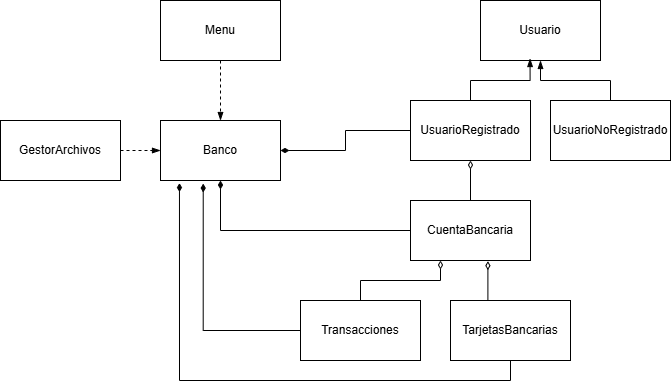

The diagram above was exported from draw.io. Its source (the exported page's mxGraphModel, read from the mxfile embedded in the PNG):
<mxGraphModel dx="1158" dy="730" grid="1" gridSize="10" guides="1" tooltips="1" connect="1" arrows="1" fold="1" page="1" pageScale="1" pageWidth="827" pageHeight="1169" math="0" shadow="0">
  <root>
    <mxCell id="0" />
    <mxCell id="1" parent="0" />
    <mxCell id="icbgMWfVVd68ZLfppRfL-1" value="Banco" style="rounded=0;whiteSpace=wrap;html=1;" vertex="1" parent="1">
      <mxGeometry x="280" y="240" width="120" height="60" as="geometry" />
    </mxCell>
    <mxCell id="icbgMWfVVd68ZLfppRfL-2" value="Usuario" style="rounded=0;whiteSpace=wrap;html=1;" vertex="1" parent="1">
      <mxGeometry x="600" y="120" width="120" height="60" as="geometry" />
    </mxCell>
    <mxCell id="icbgMWfVVd68ZLfppRfL-7" style="edgeStyle=orthogonalEdgeStyle;rounded=0;orthogonalLoop=1;jettySize=auto;html=1;exitX=0.5;exitY=0;exitDx=0;exitDy=0;endArrow=blockThin;endFill=1;entryX=0.413;entryY=0.967;entryDx=0;entryDy=0;entryPerimeter=0;" edge="1" parent="1" source="icbgMWfVVd68ZLfppRfL-4" target="icbgMWfVVd68ZLfppRfL-2">
      <mxGeometry relative="1" as="geometry">
        <mxPoint x="320" y="130" as="targetPoint" />
      </mxGeometry>
    </mxCell>
    <mxCell id="icbgMWfVVd68ZLfppRfL-18" style="edgeStyle=orthogonalEdgeStyle;rounded=0;orthogonalLoop=1;jettySize=auto;html=1;exitX=0;exitY=0.5;exitDx=0;exitDy=0;endArrow=diamondThin;endFill=1;" edge="1" parent="1" source="icbgMWfVVd68ZLfppRfL-4" target="icbgMWfVVd68ZLfppRfL-1">
      <mxGeometry relative="1" as="geometry" />
    </mxCell>
    <mxCell id="icbgMWfVVd68ZLfppRfL-4" value="UsuarioRegistrado" style="rounded=0;whiteSpace=wrap;html=1;" vertex="1" parent="1">
      <mxGeometry x="530" y="220" width="120" height="60" as="geometry" />
    </mxCell>
    <mxCell id="icbgMWfVVd68ZLfppRfL-6" style="edgeStyle=orthogonalEdgeStyle;rounded=0;orthogonalLoop=1;jettySize=auto;html=1;exitX=0.5;exitY=0;exitDx=0;exitDy=0;entryX=0.5;entryY=1;entryDx=0;entryDy=0;endArrow=blockThin;endFill=1;" edge="1" parent="1" source="icbgMWfVVd68ZLfppRfL-5" target="icbgMWfVVd68ZLfppRfL-2">
      <mxGeometry relative="1" as="geometry" />
    </mxCell>
    <mxCell id="icbgMWfVVd68ZLfppRfL-5" value="UsuarioNoRegistrado" style="rounded=0;whiteSpace=wrap;html=1;" vertex="1" parent="1">
      <mxGeometry x="670" y="220" width="120" height="60" as="geometry" />
    </mxCell>
    <mxCell id="icbgMWfVVd68ZLfppRfL-10" style="edgeStyle=orthogonalEdgeStyle;rounded=0;orthogonalLoop=1;jettySize=auto;html=1;exitX=0.5;exitY=0;exitDx=0;exitDy=0;entryX=0.5;entryY=1;entryDx=0;entryDy=0;endArrow=diamondThin;endFill=0;" edge="1" parent="1" source="icbgMWfVVd68ZLfppRfL-8" target="icbgMWfVVd68ZLfppRfL-4">
      <mxGeometry relative="1" as="geometry" />
    </mxCell>
    <mxCell id="icbgMWfVVd68ZLfppRfL-17" style="edgeStyle=orthogonalEdgeStyle;rounded=0;orthogonalLoop=1;jettySize=auto;html=1;exitX=0;exitY=0.5;exitDx=0;exitDy=0;endArrow=diamondThin;endFill=1;" edge="1" parent="1" source="icbgMWfVVd68ZLfppRfL-8" target="icbgMWfVVd68ZLfppRfL-1">
      <mxGeometry relative="1" as="geometry" />
    </mxCell>
    <mxCell id="icbgMWfVVd68ZLfppRfL-8" value="CuentaBancaria" style="rounded=0;whiteSpace=wrap;html=1;" vertex="1" parent="1">
      <mxGeometry x="530" y="320" width="120" height="60" as="geometry" />
    </mxCell>
    <mxCell id="icbgMWfVVd68ZLfppRfL-15" style="edgeStyle=orthogonalEdgeStyle;rounded=0;orthogonalLoop=1;jettySize=auto;html=1;exitX=0.5;exitY=0;exitDx=0;exitDy=0;entryX=0.25;entryY=1;entryDx=0;entryDy=0;endArrow=diamondThin;endFill=0;" edge="1" parent="1" source="icbgMWfVVd68ZLfppRfL-11" target="icbgMWfVVd68ZLfppRfL-8">
      <mxGeometry relative="1" as="geometry" />
    </mxCell>
    <mxCell id="icbgMWfVVd68ZLfppRfL-11" value="Transacciones" style="rounded=0;whiteSpace=wrap;html=1;" vertex="1" parent="1">
      <mxGeometry x="420" y="420" width="120" height="60" as="geometry" />
    </mxCell>
    <mxCell id="icbgMWfVVd68ZLfppRfL-12" value="TarjetasBancarias" style="rounded=0;whiteSpace=wrap;html=1;" vertex="1" parent="1">
      <mxGeometry x="570" y="420" width="120" height="60" as="geometry" />
    </mxCell>
    <mxCell id="icbgMWfVVd68ZLfppRfL-22" style="edgeStyle=orthogonalEdgeStyle;rounded=0;orthogonalLoop=1;jettySize=auto;html=1;exitX=1;exitY=0.5;exitDx=0;exitDy=0;entryX=0;entryY=0.5;entryDx=0;entryDy=0;endArrow=blockThin;endFill=1;dashed=1;" edge="1" parent="1" source="icbgMWfVVd68ZLfppRfL-13" target="icbgMWfVVd68ZLfppRfL-1">
      <mxGeometry relative="1" as="geometry" />
    </mxCell>
    <mxCell id="icbgMWfVVd68ZLfppRfL-13" value="GestorArchivos" style="rounded=0;whiteSpace=wrap;html=1;" vertex="1" parent="1">
      <mxGeometry x="120" y="240" width="120" height="60" as="geometry" />
    </mxCell>
    <mxCell id="icbgMWfVVd68ZLfppRfL-21" style="edgeStyle=orthogonalEdgeStyle;rounded=0;orthogonalLoop=1;jettySize=auto;html=1;exitX=0.5;exitY=1;exitDx=0;exitDy=0;entryX=0.5;entryY=0;entryDx=0;entryDy=0;endArrow=blockThin;endFill=1;dashed=1;" edge="1" parent="1" source="icbgMWfVVd68ZLfppRfL-14" target="icbgMWfVVd68ZLfppRfL-1">
      <mxGeometry relative="1" as="geometry" />
    </mxCell>
    <mxCell id="icbgMWfVVd68ZLfppRfL-14" value="Menu" style="rounded=0;whiteSpace=wrap;html=1;" vertex="1" parent="1">
      <mxGeometry x="280" y="120" width="120" height="60" as="geometry" />
    </mxCell>
    <mxCell id="icbgMWfVVd68ZLfppRfL-16" style="edgeStyle=orthogonalEdgeStyle;rounded=0;orthogonalLoop=1;jettySize=auto;html=1;exitX=0.25;exitY=0;exitDx=0;exitDy=0;entryX=0.645;entryY=1.011;entryDx=0;entryDy=0;entryPerimeter=0;endArrow=diamondThin;endFill=0;" edge="1" parent="1" source="icbgMWfVVd68ZLfppRfL-12" target="icbgMWfVVd68ZLfppRfL-8">
      <mxGeometry relative="1" as="geometry" />
    </mxCell>
    <mxCell id="icbgMWfVVd68ZLfppRfL-19" style="edgeStyle=orthogonalEdgeStyle;rounded=0;orthogonalLoop=1;jettySize=auto;html=1;exitX=0;exitY=0.5;exitDx=0;exitDy=0;entryX=0.356;entryY=1.051;entryDx=0;entryDy=0;entryPerimeter=0;endArrow=diamondThin;endFill=1;" edge="1" parent="1" source="icbgMWfVVd68ZLfppRfL-11" target="icbgMWfVVd68ZLfppRfL-1">
      <mxGeometry relative="1" as="geometry" />
    </mxCell>
    <mxCell id="icbgMWfVVd68ZLfppRfL-20" style="edgeStyle=orthogonalEdgeStyle;rounded=0;orthogonalLoop=1;jettySize=auto;html=1;exitX=0.5;exitY=1;exitDx=0;exitDy=0;entryX=0.158;entryY=1.043;entryDx=0;entryDy=0;entryPerimeter=0;endArrow=diamondThin;endFill=1;" edge="1" parent="1" source="icbgMWfVVd68ZLfppRfL-12" target="icbgMWfVVd68ZLfppRfL-1">
      <mxGeometry relative="1" as="geometry" />
    </mxCell>
  </root>
</mxGraphModel>